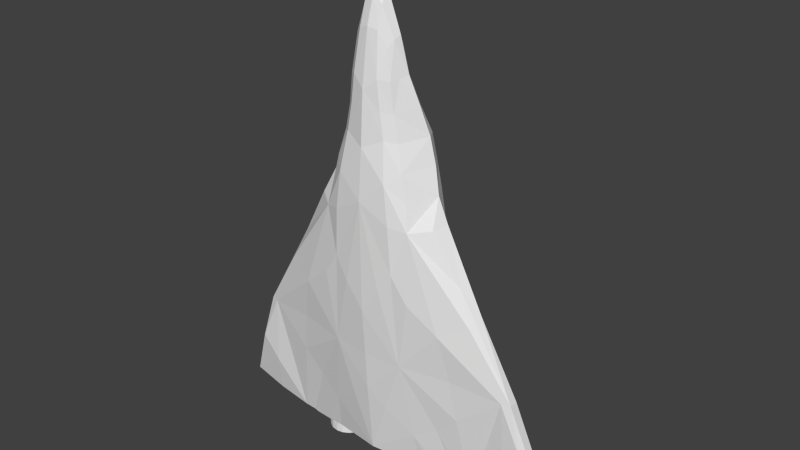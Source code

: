 # Source: fighter.blend  (saved by Blender 2.58.1; exported with 4.5.12 LTS)
import bpy
from mathutils import Matrix  # noqa: F401  (used for matrix-valued properties, if any)

bpy.ops.wm.read_factory_settings(use_empty=True)
scene = bpy.context.scene
scene.name = 'Scene'

# ---- collections
col_collection_1 = bpy.data.collections.new('Collection 1'); scene.collection.children.link(col_collection_1)

# ---- world
world_world = bpy.data.worlds.new('World'); scene.world = world_world
world_world.color = (0.05088, 0.05088, 0.05088)
world_world.use_sun_shadow = False
world_world.sun_shadow_jitter_overblur = 0.0
world_world.cycles.sampling_method = 'MANUAL'
world_world.cycles.sample_map_resolution = 256

# ---- meshes
me_cylinder_001 = bpy.data.meshes.new('Cylinder.001')
me_cylinder_001.from_pydata([(1.607, -1.848, -5.069), (1.47, -1.823, -5.118), (1.306, -1.749, -5.118), (1.184, -1.604, -5.118), (1.119, -1.426, -5.118), (1.119, -1.237, -5.118), (1.184, -1.059, -5.118), (1.306, -0.9143, -5.118), (1.47, -0.8197, -5.118), (1.656, -0.7868, -5.118), (1.842, -0.8197, -5.118), (2.006, -0.9143, -5.118), (2.128, -1.059, -5.118), (2.193, -1.237, -5.118), (2.193, -1.426, -5.118), (2.128, -1.604, -5.118), (2.006, -1.749, -5.118), (1.842, -1.828, -5.118), (1.388, -1.744, -5.025), (1.39, -1.52, -4.888), (1.607, -1.324, -4.749), (1.789, -1.137, -4.707), (1.901, -1.452, -4.802), (2.05, -1.659, -5.022), (2.083, -1.82, -5.132), (0.6661, -2.523, 3.019), (0.5369, -2.362, 4.029), (0.4615, -0.6995, 4.027), (0.6211, -0.5437, 2.677), (1.56, -1.59, 2.689), (1.212, -1.494, 4.055), (0.7809, -1.737, 5.491), (0.5803, -1.79, 6.395), (0.3258, -1.304, 5.455), (0.1666, -1.574, 6.826), (0.3337, -2.335, 5.455), (0.2512, -2.195, 6.509), (0.2346, -1.816, 7.396), (4.441, -1.452, -3.323), (2.915, -1.648, 0.02159), (2.471, -1.861, 0.6474), (2.429, -1.448, 0.2956), (4.379, -1.867, -3.398), (2.852, -2.014, -0.2337), (4.55, -1.646, -3.632), (-0.0004669, 0.3817, -2.885), (-0.0004539, -0.5189, -0.5457), (0.8018, -0.8429, 0.7092), (3.963, -1.358, -4.065), (2.306, -1.216, -3.045), (2.129, -1.204, -0.6594), (0.3883, -1.099, -4.016), (-0.0004669, -2.434, -2.885), (-0.0004542, -2.588, -0.5457), (0.8663, -2.519, 0.7092), (1.308, -2.131, -4.016), (2.559, -2.032, -2.997), (2.117, -2.301, -0.6117), (3.886, -1.857, -4.017), (0.2947, -1.425, -4.898), (3.968, -1.318, -4.884), (4.016, -1.487, -5.1), (0.7911, -2.546, 1.997), (0.4236, -2.343, 4.698), (1.13, -2.249, 2.584), (0.7888, -2.142, 3.949), (0.6943, -0.5007, 1.997), (1.243, -1.062, 2.584), (0.9235, -1.052, 3.949), (0.375, -0.9722, 4.698), (1.715, -1.998, 1.977), (1.619, -1.372, 1.977), (1.026, -1.614, 4.734), (0.5735, -1.471, 5.379), (0.5659, -2.144, 5.379), (5.0, -1.498, -4.925), (5.0, -1.583, -4.925), (0.3973, -1.223, -4.619), (3.953, -1.687, -5.091), (1.387, -1.966, -5.053), (1.203, -1.034, 0.01662), (0.05524, 0.3283, -2.85), (1.3, -2.456, 0.01662), (0.5081, -2.343, -3.395), (-0.0004812, -1.425, -4.957), (-0.0004495, -2.625, 2.433), (-0.0004763, -2.519, 3.779), (0.548, -0.5867, 3.356), (-0.0004797, -0.5152, 4.106), (-0.0004535, -0.2545, 2.769), (1.393, -1.505, 3.376), (-0.0004943, -1.171, 5.532), (0.2534, -1.446, 6.213), (-0.01307, -2.432, 5.15), (-0.01289, -2.235, 6.582), (-0.000485, -1.842, 7.918), (-0.0004856, -1.635, 7.41), (3.753, -1.892, -2.013), (-0.0004597, -0.8042, -1.866), (0.5081, -0.7048, 0.1143), (3.444, -1.259, -3.634), (1.962, -1.135, -3.562), (2.269, -1.27, -1.939), (-0.0004597, -2.49, -1.866), (0.5081, -2.567, 0.1143), (1.962, -2.042, -3.562), (3.33, -1.834, -3.563), (2.385, -2.126, -1.867), (2.946, -1.303, -4.845), (3.027, -1.502, -5.129), (3.982, -1.576, -2.011), (1.233, -2.371, 1.899), (0.6584, -2.127, 4.628), (1.389, -1.091, 1.899), (0.7506, -1.271, 4.628), (-0.0004812, 0.2644, -4.437), (-0.0004812, -2.246, -4.925), (0.9637, -2.228, 3.269), (-0.0004425, -0.189, 2.094), (1.096, -1.062, 3.269), (-0.0004949, -0.7931, 4.768), (1.848, -1.607, 2.054), (0.5001, -1.607, 6.129), (0.4546, -2.098, 6.129), (-0.007575, -1.556, 7.141), (2.907, -1.77, -5.17), (3.982, -1.815, -2.011), (1.017, -0.9898, -1.866), (1.017, -2.405, -1.866), (-0.0004644, -0.32, 3.443), (0.09562, 0.2561, -4.528), (0.2642, -1.136, -2.63), (-0.0004633, -0.8063, -2.376), (2.427, -1.822, -5.172), (0.3517, -1.668, -4.849), (0.6745, -1.376, -4.733), (2.373, -1.289, -4.809), (1.907, -1.906, -5.113), (2.543, -1.795, -5.166), (0.9731, -1.907, -4.984), (0.7478, -1.231, -4.533), (2.493, -1.508, -5.064), (1.656, -1.332, -5.436), (1.842, -1.844, -5.436), (2.006, -1.749, -5.436), (2.128, -1.604, -5.436), (2.193, -1.426, -5.436), (2.193, -1.237, -5.436), (2.128, -1.059, -5.436), (2.006, -0.9143, -5.436), (1.842, -0.8197, -5.436), (1.656, -0.7868, -5.436), (1.47, -0.8197, -5.436), (1.306, -0.9143, -5.436), (1.184, -1.059, -5.436), (1.119, -1.237, -5.436), (1.119, -1.426, -5.436), (1.184, -1.604, -5.436), (1.306, -1.749, -5.436), (1.47, -1.844, -5.436), (1.656, -1.877, -5.436), (0.2429, -2.033, 7.053), (0.5383, -1.958, 6.305), (0.6734, -1.94, 5.435), (-0.6775, -1.94, 5.435), (-0.5425, -1.958, 6.305), (-0.247, -2.033, 7.053), (0.002574, -2.011, 7.344), (-1.66, -1.877, -5.436), (-1.474, -1.844, -5.436), (-1.31, -1.749, -5.436), (-1.188, -1.604, -5.436), (-1.124, -1.426, -5.436), (-1.124, -1.237, -5.436), (-1.188, -1.059, -5.436), (-1.31, -0.9143, -5.436), (-1.474, -0.8197, -5.436), (-1.66, -0.7868, -5.436), (-1.847, -0.8197, -5.436), (-2.01, -0.9143, -5.436), (-2.132, -1.059, -5.436), (-2.197, -1.237, -5.436), (-2.197, -1.426, -5.436), (-2.132, -1.604, -5.436), (-2.01, -1.749, -5.436), (-1.847, -1.844, -5.436), (-1.66, -1.332, -5.436), (-2.497, -1.508, -5.064), (-0.752, -1.231, -4.533), (-0.9772, -1.907, -4.984), (-2.547, -1.795, -5.166), (-1.911, -1.906, -5.113), (-2.377, -1.289, -4.809), (-0.6786, -1.376, -4.733), (-0.3559, -1.668, -4.849), (-2.431, -1.822, -5.172), (-0.2684, -1.136, -2.63), (-0.09973, 0.2561, -4.528), (-1.021, -2.405, -1.866), (-1.021, -0.9898, -1.866), (-3.986, -1.815, -2.011), (-2.911, -1.77, -5.17), (0.003461, -1.556, 7.141), (-0.4587, -2.098, 6.129), (-0.5042, -1.607, 6.129), (-1.852, -1.607, 2.054), (-1.101, -1.062, 3.269), (-0.9678, -2.228, 3.269), (-0.7547, -1.271, 4.628), (-1.393, -1.091, 1.899), (-0.6625, -2.127, 4.628), (-1.237, -2.371, 1.899), (-3.986, -1.576, -2.011), (-3.031, -1.502, -5.129), (-2.95, -1.303, -4.845), (-2.389, -2.126, -1.867), (-3.334, -1.834, -3.563), (-1.966, -2.042, -3.562), (-0.5122, -2.567, 0.1143), (-2.273, -1.27, -1.939), (-1.966, -1.135, -3.562), (-3.448, -1.259, -3.634), (-0.5122, -0.7048, 0.1143), (-3.757, -1.892, -2.013), (0.008777, -2.235, 6.582), (0.008956, -2.432, 5.15), (0.001466, -1.409, 6.582), (-0.2575, -1.446, 6.213), (-1.397, -1.505, 3.376), (-0.5521, -0.5867, 3.356), (-0.5122, -2.343, -3.395), (-1.304, -2.456, 0.01662), (-0.05935, 0.3283, -2.85), (-1.207, -1.034, 0.01662), (-1.391, -1.966, -5.053), (-3.957, -1.687, -5.091), (-0.4014, -1.223, -4.619), (-5.004, -1.583, -4.925), (-5.004, -1.498, -4.925), (-0.57, -2.144, 5.379), (-0.5777, -1.471, 5.379), (-1.03, -1.614, 4.734), (-1.623, -1.372, 1.977), (-1.719, -1.998, 1.977), (-0.3792, -0.9722, 4.698), (-0.9276, -1.052, 3.949), (-1.247, -1.062, 2.584), (-0.6984, -0.5007, 1.997), (-0.7929, -2.142, 3.949), (-1.134, -2.249, 2.584), (-0.4278, -2.343, 4.698), (-0.7952, -2.546, 1.997), (-4.021, -1.487, -5.1), (-3.973, -1.318, -4.884), (-0.2988, -1.425, -4.898), (-3.89, -1.857, -4.017), (-2.122, -2.301, -0.6117), (-2.563, -2.032, -2.997), (-1.312, -2.131, -4.016), (-0.8704, -2.519, 0.7092), (-0.3924, -1.099, -4.016), (-2.133, -1.204, -0.6594), (-2.31, -1.216, -3.045), (-3.967, -1.358, -4.065), (-0.8059, -0.8429, 0.7092), (-4.554, -1.646, -3.632), (-2.856, -2.014, -0.2337), (-4.383, -1.867, -3.398), (-2.433, -1.448, 0.2956), (-2.475, -1.861, 0.6474), (-2.919, -1.648, 0.02159), (-4.445, -1.452, -3.323), (-0.2388, -1.816, 7.396), (-0.2553, -2.195, 6.509), (-0.3378, -2.335, 5.455), (-0.1707, -1.574, 6.826), (-0.3299, -1.304, 5.455), (-0.5844, -1.79, 6.395), (-0.785, -1.737, 5.491), (-1.216, -1.494, 4.055), (-1.564, -1.59, 2.689), (-0.6252, -0.5437, 2.677), (-0.4656, -0.6995, 4.027), (-0.5411, -2.362, 4.029), (-0.6702, -2.523, 3.019), (-2.087, -1.82, -5.132), (-2.054, -1.659, -5.022), (-1.905, -1.452, -4.802), (-1.793, -1.137, -4.707), (-1.611, -1.324, -4.749), (-1.394, -1.52, -4.888), (-1.392, -1.744, -5.025), (-1.847, -1.828, -5.118), (-2.01, -1.749, -5.118), (-2.132, -1.604, -5.118), (-2.197, -1.426, -5.118), (-2.197, -1.237, -5.118), (-2.132, -1.059, -5.118), (-2.01, -0.9143, -5.118), (-1.847, -0.8197, -5.118), (-1.66, -0.7868, -5.118), (-1.474, -0.8197, -5.118), (-1.31, -0.9143, -5.118), (-1.188, -1.059, -5.118), (-1.124, -1.237, -5.118), (-1.124, -1.426, -5.118), (-1.188, -1.604, -5.118), (-1.31, -1.749, -5.118), (-1.474, -1.823, -5.118), (-1.611, -1.848, -5.069)], [], [(0, 18, 1), (1, 18, 2), (2, 18, 19, 3), (3, 19, 4), (4, 19, 5), (5, 19, 6), (6, 19, 20, 7), (7, 20, 8), (8, 20, 21, 9), (9, 21, 10), (10, 21, 11), (11, 21, 12), (12, 21, 13), (14, 22, 15), (15, 22, 23, 16), (16, 23, 24, 17), (0, 17, 24), (25, 86, 85), (25, 85, 62), (25, 62, 111, 64), (25, 64, 117), (26, 63, 93, 86), (86, 25, 26), (26, 25, 117, 65), (26, 65, 112, 63), (27, 88, 120, 69), (27, 69, 114, 68), (27, 68, 119, 87), (27, 87, 129, 88), (28, 89, 129, 87), (28, 87, 119, 67), (28, 67, 113, 66), (28, 66, 118, 89), (29, 121, 71), (29, 71, 113, 67), (29, 67, 119, 90), (29, 64, 111, 70), (29, 70, 121), (29, 90, 117, 64), (30, 90, 119, 68), (30, 68, 114, 72), (30, 65, 117, 90), (30, 72, 112, 65), (31, 72, 114, 73), (31, 73, 122, 32), (32, 122, 34), (32, 34, 37), (33, 73, 114, 69), (33, 69, 120, 91), (33, 91, 226, 92), (33, 92, 122, 73), (34, 122, 92), (34, 92, 226), (34, 226, 124), (35, 93, 63), (35, 63, 112, 74), (35, 74, 123, 36), (35, 36, 94, 93), (37, 34, 124, 96), (37, 96, 95), (38, 110, 126, 44), (38, 44, 75), (39, 126, 110), (40, 70, 111, 43), (40, 43, 126, 39), (40, 39, 121, 70), (41, 71, 121, 39), (41, 39, 110), (41, 113, 71), (42, 76, 44), (42, 44, 126, 97), (43, 97, 126), (44, 76, 75), (46, 99, 127, 98), (47, 66, 113, 80), (47, 80, 127, 99), (47, 99, 118, 66), (48, 100, 110, 38), (48, 38, 75, 60), (48, 60, 108, 100), (49, 100, 108, 101), (49, 101, 127, 102), (49, 102, 110, 100), (50, 80, 113, 41), (50, 41, 110, 102), (50, 102, 127, 80), (52, 83, 128, 103), (53, 103, 128, 104), (54, 62, 85, 104), (54, 104, 128, 82), (54, 82, 111, 62), (55, 105, 128, 83), (55, 83, 116, 79), (56, 105, 125, 106), (56, 106, 97, 107), (56, 107, 128, 105), (57, 43, 111, 82), (57, 82, 128, 107), (57, 107, 97, 43), (58, 42, 97, 106), (58, 106, 125, 78), (58, 78, 76, 42), (60, 75, 61), (52, 116, 83), (53, 104, 85), (46, 118, 99), (77, 130, 51), (127, 131, 98), (131, 101, 51), (131, 127, 101), (132, 98, 131), (21, 51, 101), (134, 116, 84), (108, 136, 101), (136, 21, 101), (21, 140, 51), (140, 77, 51), (79, 137, 55), (137, 133, 55), (138, 125, 105), (59, 134, 84), (134, 139, 116), (139, 79, 116), (134, 19, 18), (24, 141, 138, 133), (139, 0, 137, 79), (77, 59, 130), (59, 135, 134), (135, 19, 134), (18, 139, 134), (18, 0, 139), (20, 19, 135), (20, 135, 140, 21), (24, 133, 137), (0, 24, 137), (23, 141, 24), (17, 0, 160, 143), (16, 17, 143, 144), (15, 16, 144, 145), (14, 15, 145, 146), (13, 14, 146, 147), (12, 13, 147, 148), (11, 12, 148, 149), (10, 11, 149, 150), (9, 10, 150, 151), (8, 9, 151, 152), (7, 8, 152, 153), (6, 7, 153, 154), (5, 6, 154, 155), (4, 5, 155, 156), (3, 4, 156, 157), (2, 3, 157, 158), (1, 2, 158, 159), (0, 1, 159, 160), (142, 160, 159), (142, 159, 158), (142, 158, 157), (142, 157, 156), (142, 156, 155), (142, 155, 154), (142, 154, 153), (142, 153, 152), (142, 152, 151), (142, 151, 150), (142, 150, 149), (142, 149, 148), (142, 148, 147), (142, 147, 146), (142, 146, 145), (142, 145, 144), (142, 144, 143), (143, 160, 142), (109, 141, 136, 108), (22, 141, 23), (22, 136, 141), (22, 14, 13), (21, 22, 13), (22, 21, 136), (32, 37, 161, 162), (36, 123, 162, 161), (36, 161, 167, 94), (37, 95, 167, 161), (163, 112, 72), (31, 163, 72), (163, 74, 112), (74, 163, 162, 123), (31, 32, 162, 163), (45, 81, 130, 115), (45, 132, 131, 81), (130, 81, 131, 51), (59, 84, 115, 130), (61, 109, 108, 60), (75, 76, 78, 61), (78, 125, 109, 61), (138, 141, 109, 125), (55, 133, 138, 105), (135, 59, 77, 140), (193, 188, 236, 254), (258, 217, 190, 195), (190, 201, 213, 187), (235, 252, 213, 201), (238, 252, 235, 237), (252, 253, 214, 213), (254, 197, 115, 84), (197, 260, 196, 232), (45, 232, 196, 132), (45, 115, 197, 232), (278, 164, 165, 277), (239, 203, 165, 164), (164, 210, 239), (278, 241, 164), (164, 241, 210), (272, 166, 167, 95), (273, 224, 167, 166), (273, 166, 165, 203), (277, 165, 166, 272), (287, 192, 288), (288, 296, 287), (287, 296, 295), (287, 187, 192), (287, 286, 187), (213, 214, 192, 187), (185, 186, 168), (186, 185, 184), (186, 184, 183), (186, 183, 182), (186, 182, 181), (186, 181, 180), (186, 180, 179), (186, 179, 178), (186, 178, 177), (186, 177, 176), (186, 176, 175), (186, 175, 174), (186, 174, 173), (186, 173, 172), (186, 172, 171), (186, 171, 170), (186, 170, 169), (186, 169, 168), (309, 168, 169, 308), (308, 169, 170, 307), (307, 170, 171, 306), (306, 171, 172, 305), (305, 172, 173, 304), (304, 173, 174, 303), (303, 174, 175, 302), (302, 175, 176, 301), (301, 176, 177, 300), (300, 177, 178, 299), (299, 178, 179, 298), (298, 179, 180, 297), (297, 180, 181, 296), (296, 181, 182, 295), (295, 182, 183, 294), (294, 183, 184, 293), (293, 184, 185, 292), (292, 185, 168, 309), (286, 285, 187), (309, 191, 285), (285, 191, 195), (289, 288, 188, 193), (289, 193, 290), (291, 189, 309), (291, 194, 189), (193, 194, 290), (254, 194, 193), (236, 197, 254), (189, 234, 191, 309), (285, 195, 190, 187), (194, 291, 290), (189, 116, 234), (194, 116, 189), (254, 84, 194), (190, 217, 201), (191, 258, 195), (234, 258, 191), (188, 260, 236), (288, 260, 188), (192, 220, 288), (214, 220, 192), (194, 84, 116), (288, 220, 260), (132, 196, 98), (196, 220, 199), (196, 260, 220), (199, 98, 196), (236, 260, 197), (46, 222, 118), (53, 85, 218), (52, 230, 116), (253, 252, 238), (255, 267, 237, 235), (255, 235, 201, 216), (255, 216, 223, 267), (256, 266, 223, 215), (256, 215, 198, 231), (256, 231, 211, 266), (257, 217, 198, 215), (257, 215, 223, 216), (257, 216, 201, 217), (258, 234, 116, 230), (258, 230, 198, 217), (259, 251, 211, 231), (259, 231, 198, 218), (259, 218, 85, 251), (53, 218, 198, 103), (52, 103, 198, 230), (261, 233, 199, 219), (261, 219, 212, 268), (261, 268, 209, 233), (262, 221, 212, 219), (262, 219, 199, 220), (262, 220, 214, 221), (263, 221, 214, 253), (263, 253, 238, 271), (263, 271, 212, 221), (264, 247, 118, 222), (264, 222, 199, 233), (264, 233, 209, 247), (46, 98, 199, 222), (265, 238, 237), (266, 200, 223), (267, 223, 200, 265), (267, 265, 237), (268, 242, 209), (268, 212, 270), (268, 270, 205, 242), (269, 243, 205, 270), (269, 270, 200, 266), (269, 266, 211, 243), (270, 212, 200), (271, 238, 265), (271, 265, 200, 212), (272, 95, 96), (272, 96, 202, 275), (274, 225, 224, 273), (274, 273, 203, 239), (274, 239, 210, 250), (274, 250, 225), (275, 202, 226), (275, 226, 227), (275, 227, 204), (276, 240, 204, 227), (276, 227, 226, 91), (276, 91, 120, 244), (276, 244, 208, 240), (277, 272, 275), (277, 275, 204), (278, 277, 204, 240), (278, 240, 208, 241), (279, 248, 210, 241), (279, 228, 207, 248), (279, 241, 208, 245), (279, 245, 206, 228), (280, 249, 207, 228), (280, 205, 243), (280, 243, 211, 249), (280, 228, 206, 246), (280, 246, 209, 242), (280, 242, 205), (281, 89, 118, 247), (281, 247, 209, 246), (281, 246, 206, 229), (281, 229, 129, 89), (282, 88, 129, 229), (282, 229, 206, 245), (282, 245, 208, 244), (282, 244, 120, 88), (283, 250, 210, 248), (283, 248, 207, 284), (86, 283, 284), (283, 86, 225, 250), (284, 207, 249), (284, 249, 211, 251), (284, 251, 85), (284, 85, 86), (309, 285, 292), (293, 292, 285, 286), (294, 293, 286, 287), (295, 294, 287), (297, 296, 288), (298, 297, 288), (299, 298, 288), (300, 299, 288), (301, 300, 288, 289), (302, 301, 289), (303, 302, 289, 290), (304, 303, 290), (305, 304, 290), (306, 305, 290), (307, 306, 290, 291), (308, 307, 291), (309, 308, 291)])
me_cylinder_001.use_remesh_preserve_volume = False
me_cylinder_001.use_remesh_preserve_attributes = False
me_cylinder_001.use_mirror_vertex_groups = False
me_cylinder_001.update()

# ---- objects
ob_cylinder = bpy.data.objects.new('Cylinder', me_cylinder_001)

# ---- transforms, parenting, visibility, modifiers, constraints
ob_cylinder.location = (0.0, 0.0, 0.0)
ob_cylinder.lineart.crease_threshold = 0.0

# ---- collection membership
col_collection_1.objects.link(ob_cylinder)

# ---- scene / render settings (as saved in the file)
scene.frame_start = 1; scene.frame_end = 250; scene.frame_set(141)
scene.render.engine = 'BLENDER_EEVEE_NEXT'
scene.render.image_settings.color_mode = 'RGB'
scene.render.image_settings.compression = 90
scene.render.resolution_percentage = 50
scene.render.dither_intensity = 0.0
scene.render.bake_margin = 2
scene.render.bake_bias = 0.0
scene.cycles.use_denoising = False
scene.cycles.samples = 10
scene.cycles.sampling_pattern = 'TABULATED_SOBOL'
scene.cycles.light_sampling_threshold = 0.0
scene.cycles.use_adaptive_sampling = False
scene.cycles.use_light_tree = False
scene.cycles.blur_glossy = 0.0
scene.cycles.volume_bounces = 1
scene.cycles.pixel_filter_type = 'GAUSSIAN'
scene.cycles.sample_clamp_indirect = 0.0
scene.view_settings.view_transform = 'Standard'
bpy.context.view_layer.update()

# ---- added for rendering (the .blend has no active camera and no usable light): camera, sun
cam_auto = bpy.data.cameras.new('AutoCamera')
cam_auto.lens = 50.0
cam_auto.sensor_width = 36.0
cam_auto.clip_end = 1000.0
ob_auto_camera = bpy.data.objects.new('AutoCamera', cam_auto)
scene.collection.objects.link(ob_auto_camera)
ob_auto_camera.location = (15.6842, -19.9454, 13.7899)
ob_auto_camera.rotation_euler = (1.09748, -7.21219e-08, 0.694738)
scene.camera = ob_auto_camera
light_auto_sun = bpy.data.lights.new('AutoSun', 'SUN')
light_auto_sun.energy = 3.0
light_auto_sun.angle = 0.0523599
ob_auto_sun = bpy.data.objects.new('AutoSun', light_auto_sun)
scene.collection.objects.link(ob_auto_sun)
ob_auto_sun.rotation_euler = (0.872665, 0.174533, 0.523599)
bpy.context.view_layer.update()
